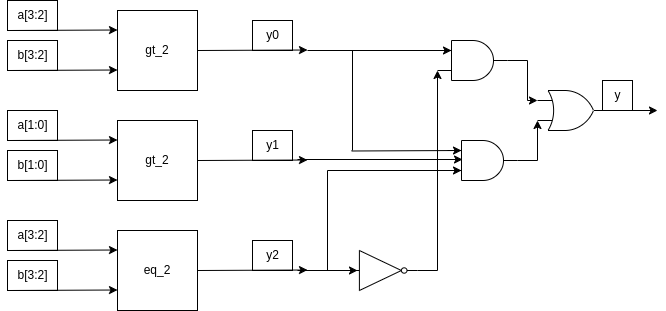

The diagram above was exported from draw.io. Its source (the exported page's mxGraphModel, read from the mxfile embedded in the PNG):
<mxGraphModel dx="1368" dy="788" grid="1" gridSize="10" guides="1" tooltips="1" connect="1" arrows="1" fold="1" page="1" pageScale="1" pageWidth="850" pageHeight="1100" math="0" shadow="0">
  <root>
    <mxCell id="0" />
    <mxCell id="1" parent="0" />
    <mxCell id="MYee-tLcsDzojx61ESc7-1" value="gt_2" style="whiteSpace=wrap;html=1;aspect=fixed;" vertex="1" parent="1">
      <mxGeometry x="160" y="130" width="80" height="80" as="geometry" />
    </mxCell>
    <mxCell id="MYee-tLcsDzojx61ESc7-4" value="" style="endArrow=classic;html=1;rounded=0;" edge="1" parent="1">
      <mxGeometry width="50" height="50" relative="1" as="geometry">
        <mxPoint x="50" y="150" as="sourcePoint" />
        <mxPoint x="160" y="149.5" as="targetPoint" />
      </mxGeometry>
    </mxCell>
    <mxCell id="MYee-tLcsDzojx61ESc7-7" value="a[3:2]" style="text;html=1;align=center;verticalAlign=middle;resizable=0;points=[];autosize=1;strokeColor=default;fillColor=none;" vertex="1" parent="1">
      <mxGeometry x="50" y="120" width="50" height="30" as="geometry" />
    </mxCell>
    <mxCell id="MYee-tLcsDzojx61ESc7-11" value="" style="endArrow=classic;html=1;rounded=0;" edge="1" parent="1">
      <mxGeometry width="50" height="50" relative="1" as="geometry">
        <mxPoint x="50" y="190" as="sourcePoint" />
        <mxPoint x="160" y="189.5" as="targetPoint" />
      </mxGeometry>
    </mxCell>
    <mxCell id="MYee-tLcsDzojx61ESc7-12" value="b[3:2]" style="text;html=1;align=center;verticalAlign=middle;resizable=0;points=[];autosize=1;strokeColor=default;fillColor=none;" vertex="1" parent="1">
      <mxGeometry x="50" y="160" width="50" height="30" as="geometry" />
    </mxCell>
    <mxCell id="MYee-tLcsDzojx61ESc7-13" value="gt_2" style="whiteSpace=wrap;html=1;aspect=fixed;" vertex="1" parent="1">
      <mxGeometry x="160" y="240" width="80" height="80" as="geometry" />
    </mxCell>
    <mxCell id="MYee-tLcsDzojx61ESc7-14" value="" style="endArrow=classic;html=1;rounded=0;" edge="1" parent="1">
      <mxGeometry width="50" height="50" relative="1" as="geometry">
        <mxPoint x="50" y="260" as="sourcePoint" />
        <mxPoint x="160" y="259.5" as="targetPoint" />
      </mxGeometry>
    </mxCell>
    <mxCell id="MYee-tLcsDzojx61ESc7-15" value="a[1:0]" style="text;html=1;align=center;verticalAlign=middle;resizable=0;points=[];autosize=1;strokeColor=default;fillColor=none;" vertex="1" parent="1">
      <mxGeometry x="50" y="230" width="50" height="30" as="geometry" />
    </mxCell>
    <mxCell id="MYee-tLcsDzojx61ESc7-16" value="" style="endArrow=classic;html=1;rounded=0;" edge="1" parent="1">
      <mxGeometry width="50" height="50" relative="1" as="geometry">
        <mxPoint x="50" y="300" as="sourcePoint" />
        <mxPoint x="160" y="299.5" as="targetPoint" />
      </mxGeometry>
    </mxCell>
    <mxCell id="MYee-tLcsDzojx61ESc7-17" value="b[1:0]" style="text;html=1;align=center;verticalAlign=middle;resizable=0;points=[];autosize=1;strokeColor=default;fillColor=none;" vertex="1" parent="1">
      <mxGeometry x="50" y="270" width="50" height="30" as="geometry" />
    </mxCell>
    <mxCell id="MYee-tLcsDzojx61ESc7-18" value="eq_2" style="whiteSpace=wrap;html=1;aspect=fixed;" vertex="1" parent="1">
      <mxGeometry x="160" y="350" width="80" height="80" as="geometry" />
    </mxCell>
    <mxCell id="MYee-tLcsDzojx61ESc7-19" value="" style="endArrow=classic;html=1;rounded=0;" edge="1" parent="1">
      <mxGeometry width="50" height="50" relative="1" as="geometry">
        <mxPoint x="50" y="370" as="sourcePoint" />
        <mxPoint x="160" y="369.5" as="targetPoint" />
      </mxGeometry>
    </mxCell>
    <mxCell id="MYee-tLcsDzojx61ESc7-20" value="a[3:2]" style="text;html=1;align=center;verticalAlign=middle;resizable=0;points=[];autosize=1;strokeColor=default;fillColor=none;" vertex="1" parent="1">
      <mxGeometry x="50" y="340" width="50" height="30" as="geometry" />
    </mxCell>
    <mxCell id="MYee-tLcsDzojx61ESc7-21" value="" style="endArrow=classic;html=1;rounded=0;" edge="1" parent="1">
      <mxGeometry width="50" height="50" relative="1" as="geometry">
        <mxPoint x="50" y="410" as="sourcePoint" />
        <mxPoint x="160" y="409.5" as="targetPoint" />
      </mxGeometry>
    </mxCell>
    <mxCell id="MYee-tLcsDzojx61ESc7-22" value="b[3:2]" style="text;html=1;align=center;verticalAlign=middle;resizable=0;points=[];autosize=1;strokeColor=default;fillColor=none;" vertex="1" parent="1">
      <mxGeometry x="50" y="380" width="50" height="30" as="geometry" />
    </mxCell>
    <mxCell id="MYee-tLcsDzojx61ESc7-23" value="" style="endArrow=classic;html=1;rounded=0;" edge="1" parent="1">
      <mxGeometry width="50" height="50" relative="1" as="geometry">
        <mxPoint x="240" y="170" as="sourcePoint" />
        <mxPoint x="350" y="169.5" as="targetPoint" />
      </mxGeometry>
    </mxCell>
    <mxCell id="MYee-tLcsDzojx61ESc7-24" value="" style="endArrow=classic;html=1;rounded=0;" edge="1" parent="1">
      <mxGeometry width="50" height="50" relative="1" as="geometry">
        <mxPoint x="240" y="280" as="sourcePoint" />
        <mxPoint x="350" y="279.5" as="targetPoint" />
      </mxGeometry>
    </mxCell>
    <mxCell id="MYee-tLcsDzojx61ESc7-25" value="" style="endArrow=classic;html=1;rounded=0;" edge="1" parent="1">
      <mxGeometry width="50" height="50" relative="1" as="geometry">
        <mxPoint x="240" y="390" as="sourcePoint" />
        <mxPoint x="350" y="389.5" as="targetPoint" />
      </mxGeometry>
    </mxCell>
    <mxCell id="MYee-tLcsDzojx61ESc7-26" value="y0" style="text;html=1;align=center;verticalAlign=middle;resizable=0;points=[];autosize=1;strokeColor=default;fillColor=none;" vertex="1" parent="1">
      <mxGeometry x="295" y="140" width="40" height="30" as="geometry" />
    </mxCell>
    <mxCell id="MYee-tLcsDzojx61ESc7-27" value="y1" style="text;html=1;align=center;verticalAlign=middle;resizable=0;points=[];autosize=1;strokeColor=default;fillColor=none;" vertex="1" parent="1">
      <mxGeometry x="295" y="250" width="40" height="30" as="geometry" />
    </mxCell>
    <mxCell id="MYee-tLcsDzojx61ESc7-28" value="y2" style="text;html=1;align=center;verticalAlign=middle;resizable=0;points=[];autosize=1;strokeColor=default;fillColor=none;" vertex="1" parent="1">
      <mxGeometry x="295" y="360" width="40" height="30" as="geometry" />
    </mxCell>
    <mxCell id="MYee-tLcsDzojx61ESc7-29" value="" style="verticalLabelPosition=bottom;shadow=0;dashed=0;align=center;html=1;verticalAlign=top;shape=mxgraph.electrical.logic_gates.inverter_2" vertex="1" parent="1">
      <mxGeometry x="390" y="370" width="70" height="40" as="geometry" />
    </mxCell>
    <mxCell id="MYee-tLcsDzojx61ESc7-30" value="" style="endArrow=classic;html=1;rounded=0;" edge="1" parent="1">
      <mxGeometry width="50" height="50" relative="1" as="geometry">
        <mxPoint x="340" y="390" as="sourcePoint" />
        <mxPoint x="400" y="390" as="targetPoint" />
      </mxGeometry>
    </mxCell>
    <mxCell id="MYee-tLcsDzojx61ESc7-31" value="" style="verticalLabelPosition=bottom;shadow=0;dashed=0;align=center;html=1;verticalAlign=top;shape=mxgraph.electrical.logic_gates.logic_gate;operation=and;" vertex="1" parent="1">
      <mxGeometry x="490" y="260" width="70" height="40" as="geometry" />
    </mxCell>
    <mxCell id="MYee-tLcsDzojx61ESc7-32" value="" style="verticalLabelPosition=bottom;shadow=0;dashed=0;align=center;html=1;verticalAlign=top;shape=mxgraph.electrical.logic_gates.logic_gate;operation=and;" vertex="1" parent="1">
      <mxGeometry x="480" y="160" width="70" height="40" as="geometry" />
    </mxCell>
    <mxCell id="MYee-tLcsDzojx61ESc7-44" style="edgeStyle=orthogonalEdgeStyle;rounded=0;orthogonalLoop=1;jettySize=auto;html=1;exitX=1;exitY=0.5;exitDx=0;exitDy=0;exitPerimeter=0;" edge="1" parent="1" source="MYee-tLcsDzojx61ESc7-33">
      <mxGeometry relative="1" as="geometry">
        <mxPoint x="700" y="230" as="targetPoint" />
      </mxGeometry>
    </mxCell>
    <mxCell id="MYee-tLcsDzojx61ESc7-33" value="" style="verticalLabelPosition=bottom;shadow=0;dashed=0;align=center;html=1;verticalAlign=top;shape=mxgraph.electrical.logic_gates.logic_gate;operation=or;" vertex="1" parent="1">
      <mxGeometry x="580" y="210" width="70" height="40" as="geometry" />
    </mxCell>
    <mxCell id="MYee-tLcsDzojx61ESc7-34" value="" style="endArrow=classic;html=1;rounded=0;entryX=0;entryY=0.25;entryDx=0;entryDy=0;entryPerimeter=0;" edge="1" parent="1">
      <mxGeometry width="50" height="50" relative="1" as="geometry">
        <mxPoint x="350" y="170" as="sourcePoint" />
        <mxPoint x="494" y="170" as="targetPoint" />
      </mxGeometry>
    </mxCell>
    <mxCell id="MYee-tLcsDzojx61ESc7-35" style="edgeStyle=orthogonalEdgeStyle;rounded=0;orthogonalLoop=1;jettySize=auto;html=1;exitX=1;exitY=0.5;exitDx=0;exitDy=0;exitPerimeter=0;entryX=0;entryY=0.75;entryDx=0;entryDy=0;entryPerimeter=0;" edge="1" parent="1" source="MYee-tLcsDzojx61ESc7-29" target="MYee-tLcsDzojx61ESc7-32">
      <mxGeometry relative="1" as="geometry">
        <Array as="points">
          <mxPoint x="480" y="390" />
        </Array>
      </mxGeometry>
    </mxCell>
    <mxCell id="MYee-tLcsDzojx61ESc7-36" value="" style="endArrow=classic;html=1;rounded=0;entryX=0.186;entryY=0.475;entryDx=0;entryDy=0;entryPerimeter=0;" edge="1" parent="1">
      <mxGeometry width="50" height="50" relative="1" as="geometry">
        <mxPoint x="340" y="279" as="sourcePoint" />
        <mxPoint x="505.02" y="279" as="targetPoint" />
      </mxGeometry>
    </mxCell>
    <mxCell id="MYee-tLcsDzojx61ESc7-38" value="" style="endArrow=classic;html=1;rounded=0;" edge="1" parent="1">
      <mxGeometry width="50" height="50" relative="1" as="geometry">
        <mxPoint x="394" y="270.5" as="sourcePoint" />
        <mxPoint x="504" y="270" as="targetPoint" />
      </mxGeometry>
    </mxCell>
    <mxCell id="MYee-tLcsDzojx61ESc7-39" value="" style="endArrow=none;html=1;rounded=0;" edge="1" parent="1">
      <mxGeometry width="50" height="50" relative="1" as="geometry">
        <mxPoint x="395" y="270" as="sourcePoint" />
        <mxPoint x="395" y="170" as="targetPoint" />
      </mxGeometry>
    </mxCell>
    <mxCell id="MYee-tLcsDzojx61ESc7-40" value="" style="endArrow=classic;html=1;rounded=0;" edge="1" parent="1">
      <mxGeometry width="50" height="50" relative="1" as="geometry">
        <mxPoint x="370" y="290" as="sourcePoint" />
        <mxPoint x="504" y="290" as="targetPoint" />
      </mxGeometry>
    </mxCell>
    <mxCell id="MYee-tLcsDzojx61ESc7-41" value="" style="endArrow=none;html=1;rounded=0;" edge="1" parent="1">
      <mxGeometry width="50" height="50" relative="1" as="geometry">
        <mxPoint x="370" y="390" as="sourcePoint" />
        <mxPoint x="370" y="290" as="targetPoint" />
      </mxGeometry>
    </mxCell>
    <mxCell id="MYee-tLcsDzojx61ESc7-42" style="edgeStyle=orthogonalEdgeStyle;rounded=0;orthogonalLoop=1;jettySize=auto;html=1;exitX=1;exitY=0.5;exitDx=0;exitDy=0;exitPerimeter=0;entryX=0;entryY=0.25;entryDx=0;entryDy=0;entryPerimeter=0;" edge="1" parent="1" source="MYee-tLcsDzojx61ESc7-32" target="MYee-tLcsDzojx61ESc7-33">
      <mxGeometry relative="1" as="geometry" />
    </mxCell>
    <mxCell id="MYee-tLcsDzojx61ESc7-43" style="edgeStyle=orthogonalEdgeStyle;rounded=0;orthogonalLoop=1;jettySize=auto;html=1;exitX=1;exitY=0.5;exitDx=0;exitDy=0;exitPerimeter=0;entryX=0;entryY=0.75;entryDx=0;entryDy=0;entryPerimeter=0;" edge="1" parent="1" source="MYee-tLcsDzojx61ESc7-31" target="MYee-tLcsDzojx61ESc7-33">
      <mxGeometry relative="1" as="geometry" />
    </mxCell>
    <mxCell id="MYee-tLcsDzojx61ESc7-45" value="y" style="text;html=1;align=center;verticalAlign=middle;resizable=0;points=[];autosize=1;strokeColor=default;fillColor=none;" vertex="1" parent="1">
      <mxGeometry x="645" y="200" width="30" height="30" as="geometry" />
    </mxCell>
  </root>
</mxGraphModel>